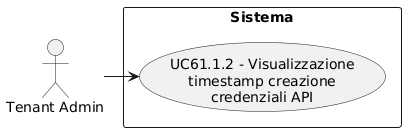

The diagram above was rendered by PlantUML. Its source (embedded in the PNG):
@startuml
skinparam wrapWidth 200
skinparam MaxMessageSize 150
top to bottom direction
skinparam packageStyle rectangle

actor "Tenant Admin" as CA_tenant_adm

rectangle "Sistema" {
    usecase "UC61.1.2 - Visualizzazione timestamp creazione credenziali API" as visualizzazione_timestamp_api
}

CA_tenant_adm -right-> visualizzazione_timestamp_api
@enduml